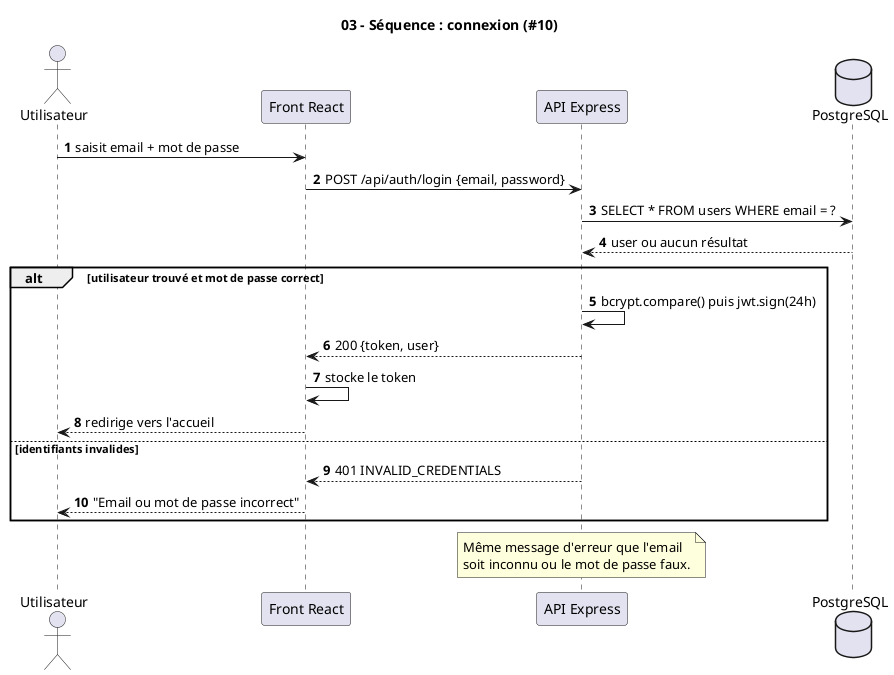

The diagram above was rendered by PlantUML. Its source (embedded in the PNG):
@startuml
title 03 - Séquence : connexion (#10)
autonumber
actor Utilisateur as U
participant "Front React" as F
participant "API Express" as API
database PostgreSQL as DB

U -> F : saisit email + mot de passe
F -> API : POST /api/auth/login {email, password}
API -> DB : SELECT * FROM users WHERE email = ?
DB --> API : user ou aucun résultat
alt utilisateur trouvé et mot de passe correct
  API -> API : bcrypt.compare() puis jwt.sign(24h)
  API --> F : 200 {token, user}
  F -> F : stocke le token
  F --> U : redirige vers l'accueil
else identifiants invalides
  API --> F : 401 INVALID_CREDENTIALS
  F --> U : "Email ou mot de passe incorrect"
end
note over API
  Même message d'erreur que l'email
  soit inconnu ou le mot de passe faux.
end note
@enduml